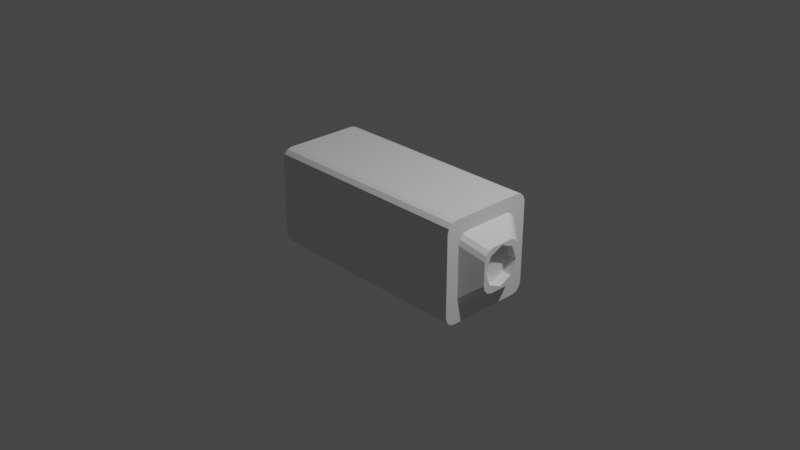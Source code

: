 # Source: hammer.blend  (saved by Blender 3.4.6; exported with 4.5.12 LTS)
import bpy
from mathutils import Matrix  # noqa: F401  (used for matrix-valued properties, if any)

bpy.ops.wm.read_factory_settings(use_empty=True)
scene = bpy.context.scene
scene.name = 'Scene'

# ---- collections
col_collection = bpy.data.collections.new('Collection'); scene.collection.children.link(col_collection)

# ---- materials (node trees are filled in below, after node groups)
mat_material = bpy.data.materials.new('Material')
mat_material.alpha_threshold = 0.0
mat_material.use_transparent_shadow = False
mat_material.roughness = 0.5
mat_material.line_color = (0.0, 0.0, 0.0, 1.0)

# ---- material node trees
mat_material.use_nodes = True; mat_material.node_tree.nodes.clear()
_N = mat_material.node_tree.nodes; _L = mat_material.node_tree.links
n0 = _N.new('ShaderNodeOutputMaterial'); n0.name = 'Material Output'; n0.location = (300, 300)
n1 = _N.new('ShaderNodeBsdfPrincipled'); n1.name = 'Principled BSDF'; n1.location = (10, 300)
n1.distribution = 'GGX'
n1.subsurface_method = 'RANDOM_WALK_SKIN'
n1.inputs[3].default_value = 1.45
n1.inputs[27].default_value = (0.0, 0.0, 0.0, 1.0)
n1.inputs[28].default_value = 1.0
_L.new(n1.outputs[0], n0.inputs[0])
n0.is_active_output = True

# ---- world
world_world = bpy.data.worlds.new('World'); scene.world = world_world
world_world.use_nodes = True; world_world.node_tree.nodes.clear()
_N = world_world.node_tree.nodes; _L = world_world.node_tree.links
n0 = _N.new('ShaderNodeOutputWorld'); n0.name = 'World Output'; n0.location = (300, 300)
n1 = _N.new('ShaderNodeBackground'); n1.name = 'Background'; n1.location = (10, 300)
n1.inputs[0].default_value = (0.05088, 0.05088, 0.05088, 1.0)
_L.new(n1.outputs[0], n0.inputs[0])
n0.is_active_output = True
world_world.color = (0.05088, 0.05088, 0.05088)
world_world.use_sun_shadow = False
world_world.sun_shadow_jitter_overblur = 0.0

# ---- cameras
cam_camera = bpy.data.cameras.new('Camera')
cam_camera.clip_end = 100.0
cam_camera.ortho_scale = 7.314

# ---- lights
light_light = bpy.data.lights.new('Light', 'POINT')
light_light.transmission_factor = 0.0
light_light.energy = 1000.0
light_light.shadow_soft_size = 0.1
light_light.shadow_maximum_resolution = 0.006
light_light.use_absolute_resolution = True

# ---- meshes
me_cube = bpy.data.meshes.new('Cube')
me_cube.from_pydata([(0.901, 0.3771, 0.009311), (0.0, -0.5225, 0.0129), (0.0, 0.5225, 0.0129), (0.901, -0.5225, 0.0129), (0.901, 0.5225, 0.0129), (1.049, -2.768e-08, 0.2136), (1.049, 3.712e-09, -0.2022), (1.049, 7.451e-09, -0.2302), (1.049, -7.451e-09, 0.2302), (0.901, 0.0, -0.3771), (0.901, 0.0, 0.3771), (0.0, 0.0, 0.5225), (0.0, 0.0, -0.5225), (0.901, 0.0, -0.5225), (0.901, 0.0, 0.5225), (0.901, 0.5225, 0.1871), (0.901, 0.5225, -0.1613), (0.901, -0.5225, 0.1871), (0.901, -0.5225, -0.1613), (0.0, 0.5225, 0.1871), (0.0, 0.5225, -0.1613), (0.0, -0.5225, 0.1871), (0.0, -0.5225, -0.1613), (0.901, 0.3771, 0.135), (0.901, 0.3771, -0.1164), (0.901, -0.3771, 0.135), (0.901, -0.3771, -0.1164), (1.049, 0.2302, 0.0824), (1.049, 0.2302, -0.07104), (1.049, -0.2302, 0.0824), (1.049, -0.2302, -0.07104), (0.901, 0.1742, 0.5225), (0.901, -0.1742, 0.5225), (0.901, -0.1742, -0.5225), (0.901, 0.1742, -0.5225), (0.0, 0.1742, -0.5225), (0.0, -0.1742, -0.5225), (0.0, 0.1742, 0.5225), (0.0, -0.1742, 0.5225), (0.901, 0.1257, 0.3771), (0.901, -0.1257, 0.3771), (0.901, -0.1257, -0.3771), (0.901, 0.1257, -0.3771), (1.049, 0.07672, 0.2302), (1.049, -0.07672, 0.2302), (1.049, -0.07672, -0.2302), (1.049, 0.07672, -0.2302), (1.049, 0.147, -0.1413), (1.049, -0.147, -0.1413), (1.049, 0.147, 0.1527), (1.049, -0.147, 0.1527), (0.901, 0.2655, 0.3771), (0.901, 0.3771, 0.2655), (0.901, 0.3213, 0.3621), (0.901, 0.3621, 0.3213), (0.901, 0.3771, -0.2655), (0.901, 0.2655, -0.3771), (0.901, 0.3621, -0.3213), (0.901, 0.3213, -0.3621), (0.901, -0.3771, 0.2655), (0.901, -0.2655, 0.3771), (0.901, -0.3621, 0.3213), (0.901, -0.3213, 0.3621), (0.901, -0.2655, -0.3771), (0.901, -0.3771, -0.2655), (0.901, -0.3213, -0.3621), (0.901, -0.3621, -0.3213), (0.0, 0.5225, -0.413), (0.0, 0.413, -0.5225), (0.0, 0.5079, -0.4678), (0.0, 0.4678, -0.5079), (0.0, -0.5225, 0.413), (0.0, -0.413, 0.5225), (0.0, -0.5079, 0.4678), (0.0, -0.4678, 0.5079), (0.0, -0.413, -0.5225), (0.0, -0.5225, -0.413), (0.0, -0.4678, -0.5079), (0.0, -0.5079, -0.4678), (0.0, 0.413, 0.5225), (0.0, 0.5225, 0.413), (0.0, 0.4678, 0.5079), (0.0, 0.5079, 0.4678), (0.901, 0.4124, 0.5225), (0.901, 0.5225, 0.4124), (0.901, 0.4675, 0.5078), (0.901, 0.5078, 0.4675), (0.901, 0.5225, -0.4124), (0.901, 0.4124, -0.5225), (0.901, 0.5078, -0.4675), (0.901, 0.4675, -0.5078), (0.901, -0.5225, 0.4124), (0.901, -0.4124, 0.5225), (0.901, -0.5078, 0.4675), (0.901, -0.4675, 0.5078), (0.901, -0.4124, -0.5225), (0.901, -0.5225, -0.4124), (0.901, -0.4675, -0.5078), (0.901, -0.5078, -0.4675), (1.049, 0.2302, 0.1184), (1.049, 0.1184, 0.2302), (1.049, 0.2152, 0.1743), (1.049, 0.1743, 0.2152), (1.049, 0.1184, -0.2302), (1.049, 0.2302, -0.1184), (1.049, 0.1743, -0.2152), (1.049, 0.2152, -0.1743), (1.049, -0.1184, 0.2302), (1.049, -0.2302, 0.1184), (1.049, -0.1743, 0.2152), (1.049, -0.2152, 0.1743), (1.049, -0.2302, -0.1184), (1.049, -0.1184, -0.2302), (1.049, -0.2152, -0.1743), (1.049, -0.1743, -0.2152), (0.901, -0.3771, 0.009311), (1.049, 0.2302, 0.005683), (1.049, -0.2302, 0.005683), (1.049, 0.2079, 0.005683), (1.049, -0.2079, 0.005683), (0.9752, 0.147, 0.1527), (0.9752, -2.768e-08, 0.2136), (0.9752, -6.618e-09, 0.005683), (0.9752, 3.712e-09, -0.2022), (0.9752, -0.2079, 0.005683), (0.9752, 0.2079, 0.005683), (0.9752, -0.147, 0.1527), (0.9752, 0.147, -0.1413), (0.9752, -0.147, -0.1413)], [], [(83, 79, 37, 31), (59, 25, 29, 108), (27, 99, 101, 102, 100, 43, 49), (96, 18, 22, 76), (17, 91, 71, 21), (42, 56, 103, 46), (40, 60, 107, 44), (23, 52, 99, 27), (26, 64, 111, 30), (45, 48, 30, 111, 113, 114, 112), (55, 24, 28, 104), (60, 40, 32, 92), (63, 41, 45, 112), (64, 26, 18, 96), (115, 26, 30, 117), (56, 42, 34, 88), (0, 23, 27, 116), (35, 34, 13, 12), (119, 50, 29, 117), (41, 63, 95, 33), (115, 25, 17, 3), (51, 39, 43, 100), (0, 24, 16, 4), (36, 33, 95, 75), (3, 17, 21, 1), (32, 38, 72, 92), (2, 19, 15, 4), (116, 27, 49, 118), (49, 5, 121, 120), (50, 44, 107, 109, 110, 108, 29), (7, 6, 48, 45), (68, 88, 34, 35), (9, 42, 46, 7), (103, 105, 106, 104, 28, 47, 46), (5, 8, 44, 50), (24, 55, 87, 16), (9, 41, 33, 13), (25, 59, 91, 17), (10, 39, 31, 14), (19, 80, 84, 15), (14, 11, 38, 32), (39, 51, 83, 31), (10, 40, 44, 8), (67, 20, 16, 87), (12, 13, 33, 36), (75, 95, 97, 77), (77, 97, 98, 78), (78, 98, 96, 76), (79, 83, 85, 81), (81, 85, 86, 82), (82, 86, 84, 80), (88, 68, 70, 90), (90, 70, 69, 89), (89, 69, 67, 87), (92, 72, 74, 94), (94, 74, 73, 93), (93, 73, 71, 91), (83, 51, 53, 85), (85, 53, 54, 86), (86, 54, 52, 84), (56, 88, 90, 58), (58, 90, 89, 57), (57, 89, 87, 55), (95, 63, 65, 97), (97, 65, 66, 98), (98, 66, 64, 96), (60, 92, 94, 62), (62, 94, 93, 61), (61, 93, 91, 59), (59, 108, 110, 61), (61, 110, 109, 62), (62, 109, 107, 60), (99, 52, 54, 101), (101, 54, 53, 102), (102, 53, 51, 100), (103, 56, 58, 105), (105, 58, 57, 106), (106, 57, 55, 104), (111, 64, 66, 113), (113, 66, 65, 114), (114, 65, 63, 112), (52, 23, 15, 84), (39, 10, 8, 43), (31, 37, 11, 14), (40, 10, 14, 32), (42, 9, 13, 34), (49, 43, 8, 5), (41, 9, 7, 45), (46, 47, 6, 7), (50, 119, 124, 126), (48, 6, 123, 128), (5, 50, 126, 121), (28, 116, 118, 47), (20, 2, 4, 16), (18, 3, 1, 22), (23, 0, 4, 15), (26, 115, 3, 18), (48, 119, 117, 30), (24, 0, 116, 28), (25, 115, 117, 29), (122, 121, 126, 124), (125, 120, 121, 122), (127, 125, 122, 123), (123, 122, 124, 128), (47, 118, 125, 127), (6, 47, 127, 123), (119, 48, 128, 124), (118, 49, 120, 125)])
_uv = me_cube.uv_layers.new(name='UVMap')
_uv.uv.foreach_set('vector', [0.625, 0.5263, 0.75, 0.5262, 0.75, 0.5833, 0.625, 0.5833, 0.5635, 0.7152, 0.5323, 0.7152, 0.5323, 0.7152, 0.5464, 0.7152, 0.5323, 0.5348, 0.5464, 0.5348, 0.5694, 0.5368, 0.5882, 0.5556, 0.5902, 0.5786, 0.5902, 0.5949, 0.5323, 0.5949, 0.4013, 0.75, 0.4614, 0.75, 0.4614, 0.875, 0.4012, 0.875, 0.5448, 0.75, 0.5987, 0.75, 0.5988, 0.875, 0.5448, 0.875, 0.4098, 0.5949, 0.4098, 0.5615, 0.4098, 0.5786, 0.4098, 0.5949, 0.5902, 0.6551, 0.5902, 0.6885, 0.5902, 0.6714, 0.5902, 0.6551, 0.5323, 0.5348, 0.5635, 0.5348, 0.5464, 0.5348, 0.5323, 0.5348, 0.4722, 0.7152, 0.4365, 0.7152, 0.4536, 0.7152, 0.4722, 0.7152, 0.4098, 0.6551, 0.4722, 0.6551, 0.4722, 0.7152, 0.4536, 0.7152, 0.4306, 0.7132, 0.4118, 0.6944, 0.4098, 0.6714, 0.4365, 0.5348, 0.4722, 0.5348, 0.4722, 0.5348, 0.4536, 0.5348, 0.5902, 0.6885, 0.5902, 0.6551, 0.625, 0.6667, 0.625, 0.7237, 0.4098, 0.6885, 0.4098, 0.6551, 0.4098, 0.6551, 0.4098, 0.6714, 0.4365, 0.7152, 0.4722, 0.7152, 0.4614, 0.75, 0.4013, 0.75, 0.5022, 0.7152, 0.4722, 0.7152, 0.4722, 0.7152, 0.5022, 0.7152, 0.4098, 0.5615, 0.4098, 0.5949, 0.375, 0.5833, 0.375, 0.5263, 0.5022, 0.5348, 0.5323, 0.5348, 0.5323, 0.5348, 0.5022, 0.5348, 0.25, 0.5833, 0.375, 0.5833, 0.375, 0.625, 0.25, 0.625, 0.5022, 0.6551, 0.5323, 0.6551, 0.5323, 0.7152, 0.5022, 0.7152, 0.4098, 0.6551, 0.4098, 0.6885, 0.375, 0.7237, 0.375, 0.6667, 0.5022, 0.7152, 0.5323, 0.7152, 0.5448, 0.75, 0.5031, 0.75, 0.5902, 0.5615, 0.5902, 0.5949, 0.5902, 0.5949, 0.5902, 0.5786, 0.5022, 0.5348, 0.4722, 0.5348, 0.4614, 0.5, 0.5031, 0.5, 0.25, 0.6667, 0.375, 0.6667, 0.375, 0.7237, 0.25, 0.7238, 0.5031, 0.75, 0.5448, 0.75, 0.5448, 0.875, 0.5031, 0.875, 0.625, 0.6667, 0.75, 0.6667, 0.75, 0.7238, 0.625, 0.7237, 0.5031, 0.375, 0.5448, 0.375, 0.5448, 0.5, 0.5031, 0.5, 0.5022, 0.5348, 0.5323, 0.5348, 0.5323, 0.5949, 0.5022, 0.5949, 0.5323, 0.5949, 0.5323, 0.625, 0.5323, 0.625, 0.5323, 0.5949, 0.5323, 0.6551, 0.5902, 0.6551, 0.5902, 0.6714, 0.5882, 0.6944, 0.5694, 0.7132, 0.5464, 0.7152, 0.5323, 0.7152, 0.4098, 0.625, 0.4722, 0.625, 0.4722, 0.6551, 0.4098, 0.6551, 0.25, 0.5262, 0.375, 0.5263, 0.375, 0.5833, 0.25, 0.5833, 0.4098, 0.625, 0.4098, 0.5949, 0.4098, 0.5949, 0.4098, 0.625, 0.4098, 0.5786, 0.4118, 0.5556, 0.4306, 0.5368, 0.4536, 0.5348, 0.4722, 0.5348, 0.4722, 0.5949, 0.4098, 0.5949, 0.5323, 0.625, 0.5902, 0.625, 0.5902, 0.6551, 0.5323, 0.6551, 0.4722, 0.5348, 0.4365, 0.5348, 0.4013, 0.5, 0.4614, 0.5, 0.4098, 0.625, 0.4098, 0.6551, 0.375, 0.6667, 0.375, 0.625, 0.5323, 0.7152, 0.5635, 0.7152, 0.5987, 0.75, 0.5448, 0.75, 0.5902, 0.625, 0.5902, 0.5949, 0.625, 0.5833, 0.625, 0.625, 0.5448, 0.375, 0.5988, 0.375, 0.5987, 0.5, 0.5448, 0.5, 0.625, 0.625, 0.75, 0.625, 0.75, 0.6667, 0.625, 0.6667, 0.5902, 0.5949, 0.5902, 0.5615, 0.625, 0.5263, 0.625, 0.5833, 0.5902, 0.625, 0.5902, 0.6551, 0.5902, 0.6551, 0.5902, 0.625, 0.4012, 0.375, 0.4614, 0.375, 0.4614, 0.5, 0.4013, 0.5, 0.25, 0.625, 0.375, 0.625, 0.375, 0.6667, 0.25, 0.6667, 0.25, 0.7238, 0.375, 0.7237, 0.375, 0.7368, 0.25, 0.7369, 0.25, 0.7369, 0.375, 0.7368, 0.375, 0.75, 0.25, 0.75, 0.375, 0.875, 0.375, 0.75, 0.4013, 0.75, 0.4012, 0.875, 0.75, 0.5262, 0.625, 0.5263, 0.625, 0.5, 0.75, 0.5, 0.625, 0.375, 0.625, 0.5, 0.6118, 0.5, 0.6119, 0.375, 0.6119, 0.375, 0.6118, 0.5, 0.5987, 0.5, 0.5988, 0.375, 0.375, 0.5263, 0.25, 0.5262, 0.25, 0.5131, 0.375, 0.5132, 0.375, 0.5132, 0.25, 0.5131, 0.25, 0.5, 0.375, 0.5, 0.375, 0.5, 0.375, 0.375, 0.4012, 0.375, 0.4013, 0.5, 0.625, 0.7237, 0.75, 0.7238, 0.75, 0.75, 0.625, 0.75, 0.625, 0.75, 0.625, 0.875, 0.6119, 0.875, 0.6118, 0.75, 0.6118, 0.75, 0.6119, 0.875, 0.5988, 0.875, 0.5987, 0.75, 0.625, 0.5263, 0.5902, 0.5615, 0.5884, 0.5473, 0.6215, 0.5132, 0.6215, 0.5132, 0.5884, 0.5473, 0.5777, 0.5366, 0.6118, 0.5035, 0.6118, 0.5035, 0.5777, 0.5366, 0.5635, 0.5348, 0.5987, 0.5, 0.4098, 0.5615, 0.375, 0.5263, 0.3785, 0.5132, 0.4116, 0.5473, 0.4116, 0.5473, 0.3785, 0.5132, 0.3882, 0.5035, 0.4223, 0.5366, 0.4223, 0.5366, 0.3882, 0.5035, 0.4013, 0.5, 0.4365, 0.5348, 0.375, 0.7237, 0.4098, 0.6885, 0.4116, 0.7027, 0.3785, 0.7368, 0.3785, 0.7368, 0.4116, 0.7027, 0.4223, 0.7134, 0.3882, 0.7465, 0.3882, 0.7465, 0.4223, 0.7134, 0.4365, 0.7152, 0.4013, 0.75, 0.5902, 0.6885, 0.625, 0.7237, 0.6215, 0.7368, 0.5884, 0.7027, 0.5884, 0.7027, 0.6215, 0.7368, 0.6118, 0.7465, 0.5777, 0.7134, 0.5777, 0.7134, 0.6118, 0.7465, 0.5987, 0.75, 0.5635, 0.7152, 0.5635, 0.7152, 0.5464, 0.7152, 0.5694, 0.7132, 0.5777, 0.7134, 0.5777, 0.7134, 0.5694, 0.7132, 0.5882, 0.6944, 0.5884, 0.7027, 0.5884, 0.7027, 0.5882, 0.6944, 0.5902, 0.6714, 0.5902, 0.6885, 0.5464, 0.5348, 0.5635, 0.5348, 0.5777, 0.5366, 0.5694, 0.5368, 0.5694, 0.5368, 0.5777, 0.5366, 0.5884, 0.5473, 0.5882, 0.5556, 0.5882, 0.5556, 0.5884, 0.5473, 0.5902, 0.5615, 0.5902, 0.5786, 0.4098, 0.5786, 0.4098, 0.5615, 0.4116, 0.5473, 0.4118, 0.5556, 0.4118, 0.5556, 0.4116, 0.5473, 0.4223, 0.5366, 0.4306, 0.5368, 0.4306, 0.5368, 0.4223, 0.5366, 0.4365, 0.5348, 0.4536, 0.5348, 0.4536, 0.7152, 0.4365, 0.7152, 0.4223, 0.7134, 0.4306, 0.7132, 0.4306, 0.7132, 0.4223, 0.7134, 0.4116, 0.7027, 0.4118, 0.6944, 0.4118, 0.6944, 0.4116, 0.7027, 0.4098, 0.6885, 0.4098, 0.6714, 0.5635, 0.5348, 0.5323, 0.5348, 0.5448, 0.5, 0.5987, 0.5, 0.5902, 0.5949, 0.5902, 0.625, 0.5902, 0.625, 0.5902, 0.5949, 0.625, 0.5833, 0.75, 0.5833, 0.75, 0.625, 0.625, 0.625, 0.5902, 0.6551, 0.5902, 0.625, 0.625, 0.625, 0.625, 0.6667, 0.4098, 0.5949, 0.4098, 0.625, 0.375, 0.625, 0.375, 0.5833, 0.5323, 0.5949, 0.5902, 0.5949, 0.5902, 0.625, 0.5323, 0.625, 0.4098, 0.6551, 0.4098, 0.625, 0.4098, 0.625, 0.4098, 0.6551, 0.4098, 0.5949, 0.4722, 0.5949, 0.4722, 0.625, 0.4098, 0.625, 0.5323, 0.6551, 0.5022, 0.6551, 0.5022, 0.6551, 0.5323, 0.6551, 0.4722, 0.6551, 0.4722, 0.625, 0.4722, 0.625, 0.4722, 0.6551, 0.5323, 0.625, 0.5323, 0.6551, 0.5323, 0.6551, 0.5323, 0.625, 0.4722, 0.5348, 0.5022, 0.5348, 0.5022, 0.5949, 0.4722, 0.5949, 0.4614, 0.375, 0.5031, 0.375, 0.5031, 0.5, 0.4614, 0.5, 0.4614, 0.75, 0.5031, 0.75, 0.5031, 0.875, 0.4614, 0.875, 0.5323, 0.5348, 0.5022, 0.5348, 0.5031, 0.5, 0.5448, 0.5, 0.4722, 0.7152, 0.5022, 0.7152, 0.5031, 0.75, 0.4614, 0.75, 0.4722, 0.6551, 0.5022, 0.6551, 0.5022, 0.7152, 0.4722, 0.7152, 0.4722, 0.5348, 0.5022, 0.5348, 0.5022, 0.5348, 0.4722, 0.5348, 0.5323, 0.7152, 0.5022, 0.7152, 0.5022, 0.7152, 0.5323, 0.7152, 0.5022, 0.625, 0.5323, 0.625, 0.5323, 0.6551, 0.5022, 0.6551, 0.5022, 0.5949, 0.5323, 0.5949, 0.5323, 0.625, 0.5022, 0.625, 0.4722, 0.5949, 0.5022, 0.5949, 0.5022, 0.625, 0.4722, 0.625, 0.4722, 0.625, 0.5022, 0.625, 0.5022, 0.6551, 0.4722, 0.6551, 0.4722, 0.5949, 0.5022, 0.5949, 0.5022, 0.5949, 0.4722, 0.5949, 0.4722, 0.625, 0.4722, 0.5949, 0.4722, 0.5949, 0.4722, 0.625, 0.5022, 0.6551, 0.4722, 0.6551, 0.4722, 0.6551, 0.5022, 0.6551, 0.5022, 0.5949, 0.5323, 0.5949, 0.5323, 0.5949, 0.5022, 0.5949])
me_cube.materials.append(mat_material)
me_cube.use_mirror_vertex_groups = False
me_cube.update()

# ---- objects
ob_cube = bpy.data.objects.new('Cube', me_cube)
ob_light = bpy.data.objects.new('Light', light_light)
ob_camera = bpy.data.objects.new('Camera', cam_camera)

# ---- transforms, parenting, visibility, modifiers, constraints
ob_cube.location = (0.0, 0.0, 0.0)
ob_cube.scale = (1.321, 1.0, 1.047)
ob_cube.lock_rotations_4d = False
ob_cube.empty_display_type = 'ARROWS'
ob_cube.lineart.crease_threshold = 0.0
_m = ob_cube.modifiers.new('Mirror', 'MIRROR')
_m = ob_cube.modifiers.new('Bevel', 'BEVEL')
_m.width = 0.74
_m.width_pct = 0.74
_m.segments = 3
_m.limit_method = 'WEIGHT'
ob_light.location = (4.076, 1.005, 5.904)
ob_light.rotation_euler = (0.6503, 0.05522, 1.866)
ob_light.lock_rotations_4d = False
ob_light.empty_display_type = 'ARROWS'
ob_light.color = (0.0, 0.0, 0.0, 0.0)
ob_light.lineart.crease_threshold = 0.0
ob_camera.location = (7.359, -6.926, 4.958)
ob_camera.rotation_euler = (1.109, 0.0, 0.8149)
ob_camera.lock_rotations_4d = False
ob_camera.empty_display_type = 'ARROWS'
ob_camera.color = (0.0, 0.0, 0.0, 0.0)
ob_camera.display_type = 'WIRE'
ob_camera.lineart.crease_threshold = 0.0

# ---- collection membership
col_collection.objects.link(ob_cube)
col_collection.objects.link(ob_light)
col_collection.objects.link(ob_camera)

# ---- scene / render settings (as saved in the file)
scene.camera = ob_camera
scene.frame_start = 1; scene.frame_end = 250; scene.frame_set(1)
scene.render.engine = 'BLENDER_EEVEE_NEXT'
scene.cycles.sampling_pattern = 'TABULATED_SOBOL'
scene.cycles.use_light_tree = False
scene.view_settings.view_transform = 'Filmic'
bpy.context.view_layer.update()
